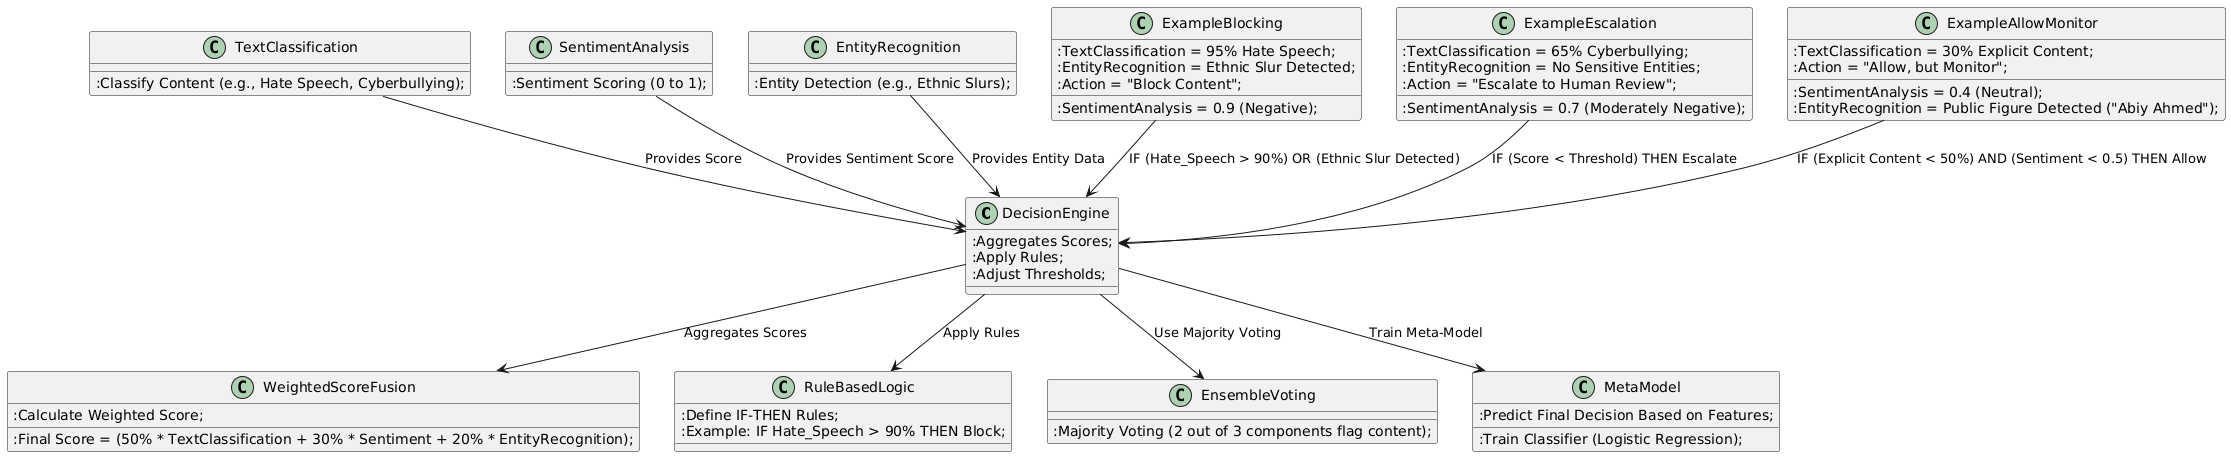

The diagram above was rendered by PlantUML. Its source (embedded in the PNG):
@startuml
!define RECTANGLE class

' Define components in the decision engine
RECTANGLE DecisionEngine {
  :Aggregates Scores;
  :Apply Rules;
  :Adjust Thresholds;
}

RECTANGLE TextClassification {
  :Classify Content (e.g., Hate Speech, Cyberbullying);
}

RECTANGLE SentimentAnalysis {
  :Sentiment Scoring (0 to 1);
}

RECTANGLE EntityRecognition {
  :Entity Detection (e.g., Ethnic Slurs);
}

' Define aggregation methods
RECTANGLE WeightedScoreFusion {
  :Calculate Weighted Score;
  :Final Score = (50% * TextClassification + 30% * Sentiment + 20% * EntityRecognition);
}

RECTANGLE RuleBasedLogic {
  :Define IF-THEN Rules;
  :Example: IF Hate_Speech > 90% THEN Block;
}

RECTANGLE EnsembleVoting {
  :Majority Voting (2 out of 3 components flag content);
}

RECTANGLE MetaModel {
  :Train Classifier (Logistic Regression);
  :Predict Final Decision Based on Features;
}

' Connect components in decision engine flow
DecisionEngine -down-> WeightedScoreFusion : Aggregates Scores
DecisionEngine -down-> RuleBasedLogic : Apply Rules
DecisionEngine -down-> EnsembleVoting : Use Majority Voting
DecisionEngine -down-> MetaModel : Train Meta-Model

' Connect components for text classification
TextClassification -down-> DecisionEngine : Provides Score
SentimentAnalysis -down-> DecisionEngine : Provides Sentiment Score
EntityRecognition -down-> DecisionEngine : Provides Entity Data

' Define example decision flows
RECTANGLE ExampleBlocking {
  :TextClassification = 95% Hate Speech;
  :SentimentAnalysis = 0.9 (Negative);
  :EntityRecognition = Ethnic Slur Detected;
  :Action = "Block Content";
}

RECTANGLE ExampleEscalation {
  :TextClassification = 65% Cyberbullying;
  :SentimentAnalysis = 0.7 (Moderately Negative);
  :EntityRecognition = No Sensitive Entities;
  :Action = "Escalate to Human Review";
}

RECTANGLE ExampleAllowMonitor {
  :TextClassification = 30% Explicit Content;
  :SentimentAnalysis = 0.4 (Neutral);
  :EntityRecognition = Public Figure Detected ("Abiy Ahmed");
  :Action = "Allow, but Monitor";
}

' Connect decision examples to the decision engine
ExampleBlocking -down-> DecisionEngine : IF (Hate_Speech > 90%) OR (Ethnic Slur Detected)
ExampleEscalation -down-> DecisionEngine : IF (Score < Threshold) THEN Escalate
ExampleAllowMonitor -down-> DecisionEngine : IF (Explicit Content < 50%) AND (Sentiment < 0.5) THEN Allow
@enduml